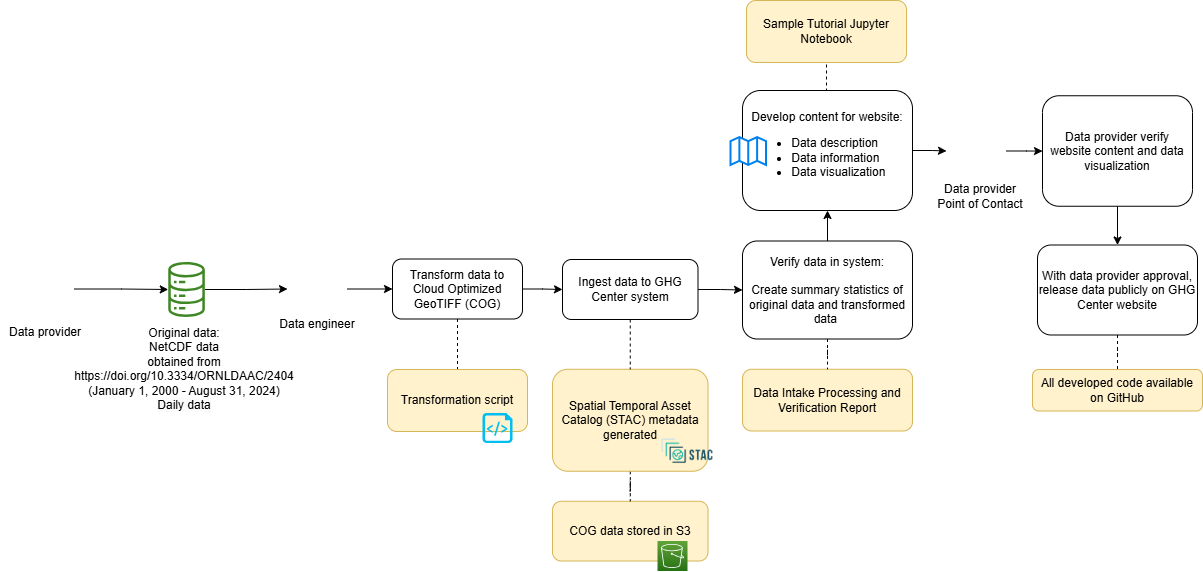

The diagram above was exported from draw.io. Its source (the exported page's mxGraphModel, read from the mxfile embedded in the PNG):
<mxGraphModel dx="1875" dy="462" grid="1" gridSize="10" guides="1" tooltips="1" connect="1" arrows="1" fold="1" page="1" pageScale="1" pageWidth="850" pageHeight="1100" math="0" shadow="0">
  <root>
    <mxCell id="0" />
    <mxCell id="1" parent="0" />
    <mxCell id="2" value="COG data stored in S3" style="rounded=1;whiteSpace=wrap;html=1;fillColor=#fff2cc;strokeColor=#d6b656;" parent="1" vertex="1">
      <mxGeometry x="290" y="1560.75" width="155.5" height="59.75" as="geometry" />
    </mxCell>
    <mxCell id="3" value="" style="edgeStyle=orthogonalEdgeStyle;rounded=0;orthogonalLoop=1;jettySize=auto;html=1;endArrow=none;endFill=0;dashed=1;" parent="1" source="4" target="2" edge="1">
      <mxGeometry relative="1" as="geometry" />
    </mxCell>
    <mxCell id="4" value="Spatial Temporal Asset Catalog (STAC) metadata generated" style="rounded=1;whiteSpace=wrap;html=1;fillColor=#fff2cc;strokeColor=#d6b656;" parent="1" vertex="1">
      <mxGeometry x="290" y="1428.75" width="155.5" height="102" as="geometry" />
    </mxCell>
    <mxCell id="5" style="edgeStyle=orthogonalEdgeStyle;rounded=0;orthogonalLoop=1;jettySize=auto;html=1;entryX=0;entryY=0.5;entryDx=0;entryDy=0;" parent="1" source="6" target="23" edge="1">
      <mxGeometry relative="1" as="geometry" />
    </mxCell>
    <mxCell id="6" value="" style="sketch=0;outlineConnect=0;fontColor=#232F3E;gradientColor=none;fillColor=#3F8624;strokeColor=none;dashed=0;verticalLabelPosition=bottom;verticalAlign=top;align=center;html=1;fontSize=12;fontStyle=0;aspect=fixed;pointerEvents=1;shape=mxgraph.aws4.iot_analytics_data_store;" parent="1" vertex="1">
      <mxGeometry x="-95" y="1321.5" width="38.08" height="55" as="geometry" />
    </mxCell>
    <mxCell id="7" value="" style="shape=image;verticalLabelPosition=bottom;labelBackgroundColor=default;verticalAlign=top;aspect=fixed;imageAspect=0;image=https://d33wubrfki0l68.cloudfront.net/22691a3c3002324451ed99f4009de8aab761e1b7/d24da/public/images-original/stac-01.png;" parent="1" vertex="1">
      <mxGeometry x="397" y="1490.75" width="56.01" height="40" as="geometry" />
    </mxCell>
    <mxCell id="8" value="Data Intake Processing and Verification Report" style="rounded=1;whiteSpace=wrap;html=1;fillColor=#fff2cc;strokeColor=#d6b656;" parent="1" vertex="1">
      <mxGeometry x="480" y="1428.75" width="170" height="61.75" as="geometry" />
    </mxCell>
    <mxCell id="9" value="" style="edgeStyle=orthogonalEdgeStyle;rounded=0;orthogonalLoop=1;jettySize=auto;html=1;" parent="1" source="11" target="35" edge="1">
      <mxGeometry relative="1" as="geometry" />
    </mxCell>
    <mxCell id="10" style="edgeStyle=orthogonalEdgeStyle;rounded=0;orthogonalLoop=1;jettySize=auto;html=1;exitX=0.5;exitY=0;exitDx=0;exitDy=0;entryX=0.5;entryY=1;entryDx=0;entryDy=0;endArrow=none;endFill=0;dashed=1;" parent="1" source="11" target="40" edge="1">
      <mxGeometry relative="1" as="geometry" />
    </mxCell>
    <mxCell id="11" value="Develop content for website:&lt;br&gt;&lt;ul&gt;&lt;li style=&quot;text-align: left;&quot;&gt;Data description&lt;/li&gt;&lt;li style=&quot;text-align: left;&quot;&gt;Data information&lt;/li&gt;&lt;li style=&quot;text-align: left;&quot;&gt;Data visualization&lt;/li&gt;&lt;/ul&gt;" style="rounded=1;whiteSpace=wrap;html=1;" parent="1" vertex="1">
      <mxGeometry x="480" y="1150" width="170" height="120" as="geometry" />
    </mxCell>
    <mxCell id="12" value="" style="html=1;verticalLabelPosition=bottom;align=center;labelBackgroundColor=#ffffff;verticalAlign=top;strokeWidth=2;strokeColor=#0080F0;shadow=0;dashed=0;shape=mxgraph.ios7.icons.map;" parent="1" vertex="1">
      <mxGeometry x="468" y="1196.5" width="35.5" height="28" as="geometry" />
    </mxCell>
    <mxCell id="13" style="edgeStyle=orthogonalEdgeStyle;rounded=0;orthogonalLoop=1;jettySize=auto;html=1;exitX=0.5;exitY=1;exitDx=0;exitDy=0;entryX=0.5;entryY=0;entryDx=0;entryDy=0;" parent="1" source="14" target="16" edge="1">
      <mxGeometry relative="1" as="geometry" />
    </mxCell>
    <mxCell id="14" value="Data provider verify website content and data visualization" style="rounded=1;whiteSpace=wrap;html=1;" parent="1" vertex="1">
      <mxGeometry x="780" y="1155.25" width="150" height="110.5" as="geometry" />
    </mxCell>
    <mxCell id="15" value="" style="edgeStyle=orthogonalEdgeStyle;rounded=0;orthogonalLoop=1;jettySize=auto;html=1;endArrow=none;endFill=0;dashed=1;" parent="1" source="16" target="37" edge="1">
      <mxGeometry relative="1" as="geometry" />
    </mxCell>
    <mxCell id="16" value="With data provider approval, release data publicly on GHG Center website" style="rounded=1;whiteSpace=wrap;html=1;" parent="1" vertex="1">
      <mxGeometry x="775" y="1304.5" width="160" height="90" as="geometry" />
    </mxCell>
    <mxCell id="17" value="&lt;font style=&quot;font-size: 12px;&quot;&gt;Data engineer&lt;/font&gt;" style="rounded=0;whiteSpace=wrap;html=1;strokeColor=none;fillColor=none;fontSize=12;" parent="1" vertex="1">
      <mxGeometry x="10" y="1368.5" width="90" height="30" as="geometry" />
    </mxCell>
    <mxCell id="18" style="edgeStyle=orthogonalEdgeStyle;rounded=0;orthogonalLoop=1;jettySize=auto;html=1;" parent="1" source="19" target="6" edge="1">
      <mxGeometry relative="1" as="geometry" />
    </mxCell>
    <mxCell id="19" value="" style="shape=image;html=1;verticalAlign=top;verticalLabelPosition=bottom;labelBackgroundColor=#ffffff;imageAspect=0;aspect=fixed;image=https://cdn0.iconfinder.com/data/icons/eon-social-media-contact-info-2/32/user_people_person_users_man-128.png" parent="1" vertex="1">
      <mxGeometry x="-248" y="1318.5" width="60" height="60" as="geometry" />
    </mxCell>
    <mxCell id="20" value="" style="sketch=0;points=[[0,0,0],[0.25,0,0],[0.5,0,0],[0.75,0,0],[1,0,0],[0,1,0],[0.25,1,0],[0.5,1,0],[0.75,1,0],[1,1,0],[0,0.25,0],[0,0.5,0],[0,0.75,0],[1,0.25,0],[1,0.5,0],[1,0.75,0]];outlineConnect=0;fontColor=#232F3E;gradientColor=#60A337;gradientDirection=north;fillColor=#277116;strokeColor=#ffffff;dashed=0;verticalLabelPosition=bottom;verticalAlign=top;align=center;html=1;fontSize=12;fontStyle=0;aspect=fixed;shape=mxgraph.aws4.resourceIcon;resIcon=mxgraph.aws4.s3;" parent="1" vertex="1">
      <mxGeometry x="395" y="1600.5" width="30" height="30" as="geometry" />
    </mxCell>
    <mxCell id="21" value="&lt;font style=&quot;font-size: 12px;&quot;&gt;Original data:&lt;br&gt;NetCDF data&lt;br&gt;obtained from&lt;br&gt;&lt;div&gt;&lt;span style=&quot;text-align: start; background-color: transparent; color: light-dark(rgb(0, 0, 0), rgb(255, 255, 255));&quot;&gt;&lt;font face=&quot;Helvetica&quot;&gt;&lt;a href=&quot;https://doi.org/10.3334/ORNLDAAC/2404&quot;&gt;https://doi.org/10.3334/ORNLDAAC/2404&lt;/a&gt;&lt;/font&gt;&lt;/span&gt;&lt;/div&gt;&lt;span style=&quot;color: rgb(0, 0, 0); background-color: rgb(251, 251, 251); float: none; display: inline !important;&quot;&gt;&lt;div&gt;&lt;font face=&quot;Helvetica&quot;&gt;(&lt;span style=&quot;background-color: transparent; white-space-collapse: preserve; color: light-dark(rgb(0, 0, 0), rgb(237, 237, 237));&quot;&gt;January 1, 2000 - August 31, 2024&lt;/span&gt;&lt;span style=&quot;background-color: light-dark(rgb(251, 251, 251), rgb(21, 21, 21)); color: light-dark(rgb(0, 0, 0), rgb(237, 237, 237));&quot;&gt;)&lt;/span&gt;&lt;/font&gt;&lt;/div&gt;&lt;/span&gt;&lt;span style=&quot;color: rgb(0, 0, 0); background-color: rgb(251, 251, 251); float: none; display: inline !important;&quot;&gt;Daily data&lt;/span&gt;&lt;/font&gt;" style="text;whiteSpace=wrap;html=1;align=center;" parent="1" vertex="1">
      <mxGeometry x="-140" y="1378.5" width="124.04" height="111.5" as="geometry" />
    </mxCell>
    <mxCell id="22" value="" style="edgeStyle=orthogonalEdgeStyle;rounded=0;orthogonalLoop=1;jettySize=auto;html=1;" parent="1" source="23" target="27" edge="1">
      <mxGeometry relative="1" as="geometry" />
    </mxCell>
    <mxCell id="23" value="" style="shape=image;html=1;verticalAlign=top;verticalLabelPosition=bottom;labelBackgroundColor=#ffffff;imageAspect=0;aspect=fixed;image=https://cdn0.iconfinder.com/data/icons/eon-social-media-contact-info-2/32/user_people_person_users_man-128.png" parent="1" vertex="1">
      <mxGeometry x="25" y="1318.5" width="60" height="60" as="geometry" />
    </mxCell>
    <mxCell id="24" value="&lt;font style=&quot;font-size: 12px;&quot;&gt;Data provider&lt;br&gt;Point of Contact&lt;br&gt;&lt;/font&gt;" style="rounded=0;whiteSpace=wrap;html=1;strokeColor=none;fillColor=none;" parent="1" vertex="1">
      <mxGeometry x="673" y="1240.5" width="90" height="30" as="geometry" />
    </mxCell>
    <mxCell id="25" style="edgeStyle=orthogonalEdgeStyle;rounded=0;orthogonalLoop=1;jettySize=auto;html=1;exitX=0.5;exitY=1;exitDx=0;exitDy=0;entryX=0.5;entryY=0;entryDx=0;entryDy=0;endArrow=none;endFill=0;dashed=1;" parent="1" source="27" target="36" edge="1">
      <mxGeometry relative="1" as="geometry">
        <mxPoint x="190" y="1402.5" as="targetPoint" />
      </mxGeometry>
    </mxCell>
    <mxCell id="26" style="edgeStyle=orthogonalEdgeStyle;rounded=0;orthogonalLoop=1;jettySize=auto;html=1;exitX=1;exitY=0.5;exitDx=0;exitDy=0;entryX=0;entryY=0.5;entryDx=0;entryDy=0;" parent="1" source="27" target="30" edge="1">
      <mxGeometry relative="1" as="geometry" />
    </mxCell>
    <mxCell id="27" value="Transform data to Cloud Optimized GeoTIFF (COG)" style="rounded=1;whiteSpace=wrap;html=1;" parent="1" vertex="1">
      <mxGeometry x="130" y="1318.5" width="130" height="60" as="geometry" />
    </mxCell>
    <mxCell id="28" style="edgeStyle=orthogonalEdgeStyle;rounded=0;orthogonalLoop=1;jettySize=auto;html=1;exitX=0.5;exitY=1;exitDx=0;exitDy=0;entryX=0.5;entryY=0;entryDx=0;entryDy=0;dashed=1;endArrow=none;endFill=0;" parent="1" source="30" target="4" edge="1">
      <mxGeometry relative="1" as="geometry" />
    </mxCell>
    <mxCell id="29" value="" style="edgeStyle=orthogonalEdgeStyle;rounded=0;orthogonalLoop=1;jettySize=auto;html=1;" parent="1" source="30" target="33" edge="1">
      <mxGeometry relative="1" as="geometry" />
    </mxCell>
    <mxCell id="30" value="Ingest data to GHG Center system" style="rounded=1;whiteSpace=wrap;html=1;" parent="1" vertex="1">
      <mxGeometry x="300" y="1319" width="135.5" height="60" as="geometry" />
    </mxCell>
    <mxCell id="31" value="" style="edgeStyle=orthogonalEdgeStyle;rounded=0;orthogonalLoop=1;jettySize=auto;html=1;endArrow=none;endFill=0;dashed=1;" parent="1" source="33" target="8" edge="1">
      <mxGeometry relative="1" as="geometry" />
    </mxCell>
    <mxCell id="32" value="" style="edgeStyle=orthogonalEdgeStyle;rounded=0;orthogonalLoop=1;jettySize=auto;html=1;" parent="1" source="33" target="11" edge="1">
      <mxGeometry relative="1" as="geometry" />
    </mxCell>
    <mxCell id="33" value="Verify data in system:&lt;br&gt;&lt;br&gt;Create summary statistics of original data and transformed data&amp;nbsp;" style="rounded=1;whiteSpace=wrap;html=1;strokeWidth=1;" parent="1" vertex="1">
      <mxGeometry x="480" y="1300.5" width="170" height="98" as="geometry" />
    </mxCell>
    <mxCell id="34" value="" style="edgeStyle=orthogonalEdgeStyle;rounded=0;orthogonalLoop=1;jettySize=auto;html=1;" parent="1" source="35" target="14" edge="1">
      <mxGeometry relative="1" as="geometry" />
    </mxCell>
    <mxCell id="35" value="" style="shape=image;html=1;verticalAlign=top;verticalLabelPosition=bottom;labelBackgroundColor=#ffffff;imageAspect=0;aspect=fixed;image=https://cdn0.iconfinder.com/data/icons/eon-social-media-contact-info-2/32/user_people_person_users_man-128.png" parent="1" vertex="1">
      <mxGeometry x="684" y="1180.5" width="60" height="60" as="geometry" />
    </mxCell>
    <mxCell id="36" value="Transformation script" style="rounded=1;whiteSpace=wrap;html=1;fillColor=#fff2cc;strokeColor=#d6b656;" parent="1" vertex="1">
      <mxGeometry x="125" y="1429" width="140" height="62" as="geometry" />
    </mxCell>
    <mxCell id="37" value="All developed code available on GitHub" style="rounded=1;whiteSpace=wrap;html=1;fillColor=#fff2cc;strokeColor=#d6b656;" parent="1" vertex="1">
      <mxGeometry x="770" y="1429" width="170" height="41.5" as="geometry" />
    </mxCell>
    <mxCell id="38" value="" style="verticalLabelPosition=bottom;html=1;verticalAlign=top;align=center;strokeColor=none;fillColor=#00BEF2;shape=mxgraph.azure.script_file;pointerEvents=1;" parent="1" vertex="1">
      <mxGeometry x="220" y="1472.5" width="30" height="30" as="geometry" />
    </mxCell>
    <mxCell id="39" value="&lt;font style=&quot;font-size: 12px;&quot;&gt;Data provider&lt;/font&gt;" style="rounded=0;whiteSpace=wrap;html=1;strokeColor=none;fillColor=none;fontSize=12;" parent="1" vertex="1">
      <mxGeometry x="-262" y="1376.5" width="90" height="30" as="geometry" />
    </mxCell>
    <mxCell id="40" value="Sample Tutorial Jupyter Notebook" style="rounded=1;whiteSpace=wrap;html=1;fillColor=#fff2cc;strokeColor=#d6b656;" parent="1" vertex="1">
      <mxGeometry x="484" y="1060" width="160" height="62" as="geometry" />
    </mxCell>
  </root>
</mxGraphModel>